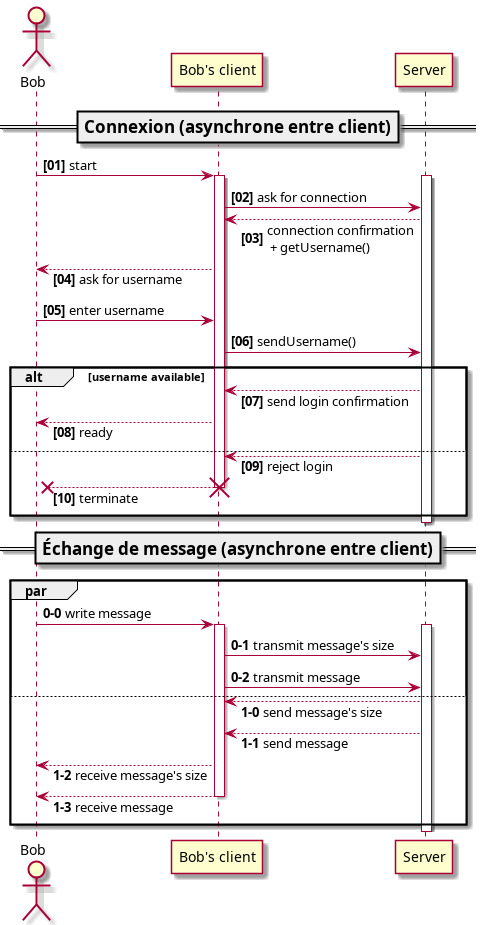

The diagram above was rendered by PlantUML. Its source (embedded in the PNG):
@startuml sequence

skinparam responseMessageBelowArrow true

actor Bob 
participant "Bob's client" as Client
participant Server

===Connexion (asynchrone entre client)==
autonumber "<b>[00]"
Bob -> Client++: start
activate Server
Client -> Server: ask for connection
Server --> Client: connection confirmation\n + getUsername()
Client --> Bob: ask for username
Bob -> Client: enter username
Client -> Server: sendUsername()
alt username available
Server --> Client: send login confirmation
Client --> Bob: ready
else
Server --> Client: reject login
Client --x Bob: terminate
destroy Client
end
deactivate Server

===Échange de message (asynchrone entre client)==

activate Server
par
autonumber 0-0
Bob -> Client++ : write message
activate Server
Client -> Server: transmit message's size
Client -> Server: transmit message
else
autonumber 1-0
Server --> Client: send message's size
Server --> Client: send message
Client --> Bob: receive message's size
Client --> Bob--: receive message
end
deactivate Server
@enduml